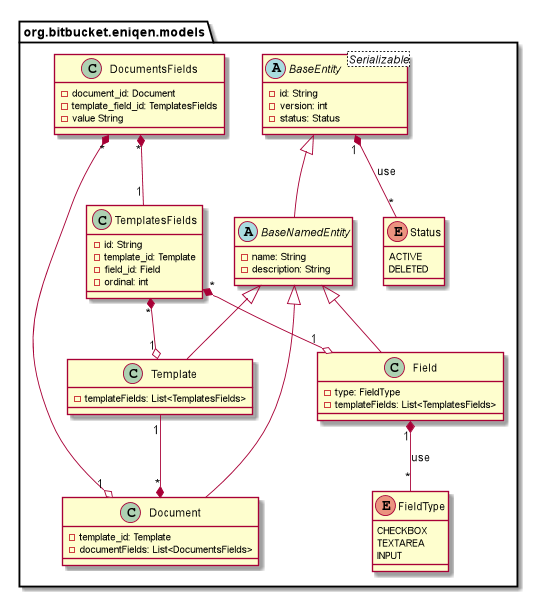

The diagram above was rendered by PlantUML. Its source (embedded in the PNG):
@startuml

package "org.bitbucket.eniqen.models" {

    abstract class BaseEntity <Serializable> {
        -id: String
        -version: int
        -status: Status
    }

    abstract class BaseNamedEntity {
        -name: String
        -description: String
    }

    class Template {
    -templateFields: List<TemplatesFields>
    }

    class Document {
        -template_id: Template
        -documentFields: List<DocumentsFields>
    }

    class Field {
       -type: FieldType
       -templateFields: List<TemplatesFields>
    }

    class TemplatesFields {
        -id: String
        -template_id: Template
        -field_id: Field
        -ordinal: int

    }

    class DocumentsFields {
        -document_id: Document
        -template_field_id: TemplatesFields
        -value String
    }

    enum FieldType {
        CHECKBOX
        TEXTAREA
        INPUT
    }

    enum Status {
        ACTIVE
        DELETED
    }

    BaseEntity <|-- BaseNamedEntity
    BaseEntity "1" *-- "*" Status : use

    BaseNamedEntity <|-- Field
    BaseNamedEntity <|-- Template
    BaseNamedEntity <|-- Document

    TemplatesFields "*" *--o "1" Template
    TemplatesFields "*" *--o "1" Field

    DocumentsFields "*" *-- "1" TemplatesFields
    DocumentsFields "*" *--o "1" Document

    Template "1" --* "*" Document
    Field "1" *-- "*" FieldType : use
}

@enduml